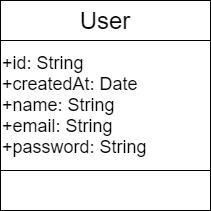

The diagram above was exported from draw.io. Its source (the exported page's mxGraphModel, read from the mxfile embedded in the PNG):
<mxGraphModel dx="868" dy="450" grid="1" gridSize="10" guides="1" tooltips="1" connect="1" arrows="1" fold="1" page="1" pageScale="1" pageWidth="850" pageHeight="1100" math="0" shadow="0">
  <root>
    <mxCell id="0" />
    <mxCell id="1" parent="0" />
    <mxCell id="1kjn1No6PtvnsvfG3ZZJ-1" value="&lt;font style=&quot;font-size: 18px&quot;&gt;+id: String&lt;br&gt;+createdAt: Date&lt;br&gt;+name: String&lt;br&gt;+email: String&lt;br&gt;+password: String&lt;/font&gt;" style="whiteSpace=wrap;html=1;aspect=fixed;align=left;" vertex="1" parent="1">
      <mxGeometry x="230" y="120" width="210" height="210" as="geometry" />
    </mxCell>
    <mxCell id="1kjn1No6PtvnsvfG3ZZJ-2" value="&lt;font style=&quot;font-size: 24px&quot;&gt;User&lt;/font&gt;" style="rounded=0;whiteSpace=wrap;html=1;" vertex="1" parent="1">
      <mxGeometry x="230" y="120" width="210" height="40" as="geometry" />
    </mxCell>
    <mxCell id="1kjn1No6PtvnsvfG3ZZJ-3" value="" style="rounded=0;whiteSpace=wrap;html=1;" vertex="1" parent="1">
      <mxGeometry x="230" y="290" width="210" height="40" as="geometry" />
    </mxCell>
  </root>
</mxGraphModel>